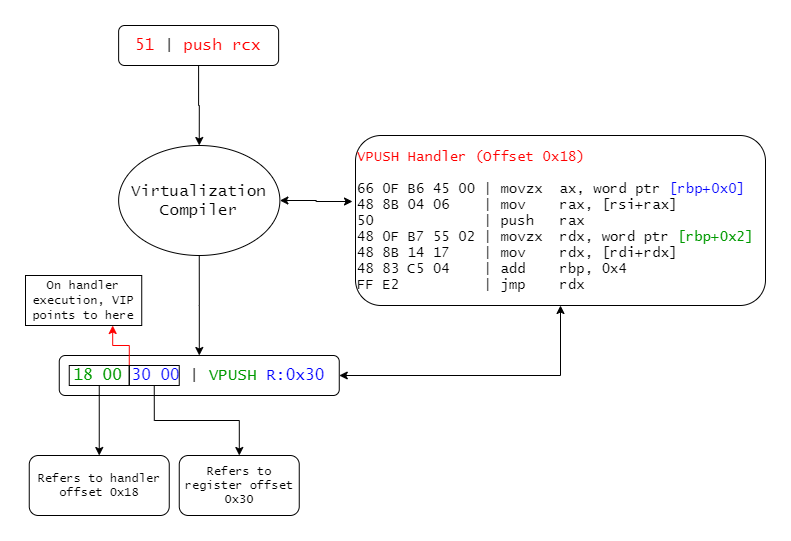

The diagram above was exported from draw.io. Its source (the exported page's mxGraphModel, read from the mxfile embedded in the PNG):
<mxGraphModel dx="2062" dy="1073" grid="1" gridSize="10" guides="1" tooltips="1" connect="1" arrows="1" fold="1" page="1" pageScale="1" pageWidth="827" pageHeight="1169" math="0" shadow="0">
  <root>
    <mxCell id="0" />
    <mxCell id="1" parent="0" />
    <mxCell id="JJPVoVPLvNl8r7z5UBEV-12" style="edgeStyle=orthogonalEdgeStyle;rounded=0;orthogonalLoop=1;jettySize=auto;html=1;entryX=0.5;entryY=0;entryDx=0;entryDy=0;fontFamily=Lucida Console;fontColor=#000000;" parent="1" source="JJPVoVPLvNl8r7z5UBEV-1" target="JJPVoVPLvNl8r7z5UBEV-11" edge="1">
      <mxGeometry relative="1" as="geometry" />
    </mxCell>
    <mxCell id="JJPVoVPLvNl8r7z5UBEV-1" value="&lt;font style=&quot;font-size: 16px&quot;&gt;&lt;font color=&quot;#ff0000&quot;&gt;51 &lt;/font&gt;| &lt;font color=&quot;#ff0000&quot;&gt;push rcx&lt;/font&gt;&lt;/font&gt;" style="rounded=1;whiteSpace=wrap;html=1;fontFamily=Lucida Console;" parent="1" vertex="1">
      <mxGeometry x="163.13" y="60" width="160" height="40" as="geometry" />
    </mxCell>
    <mxCell id="JJPVoVPLvNl8r7z5UBEV-20" style="edgeStyle=orthogonalEdgeStyle;rounded=0;orthogonalLoop=1;jettySize=auto;html=1;entryX=0.5;entryY=1;entryDx=0;entryDy=0;startArrow=classic;startFill=1;fontFamily=Lucida Console;fontColor=#000000;" parent="1" source="JJPVoVPLvNl8r7z5UBEV-2" target="JJPVoVPLvNl8r7z5UBEV-18" edge="1">
      <mxGeometry relative="1" as="geometry" />
    </mxCell>
    <mxCell id="JJPVoVPLvNl8r7z5UBEV-2" value="&lt;font style=&quot;font-size: 16px&quot;&gt;&lt;font color=&quot;#009900&quot;&gt;18 00&lt;/font&gt;&lt;font color=&quot;#ff0000&quot;&gt; &lt;/font&gt;&lt;font color=&quot;#0000ff&quot;&gt;30 00&lt;/font&gt; | &lt;font color=&quot;#009900&quot;&gt;VPUSH&lt;/font&gt; &lt;font color=&quot;#0000ff&quot;&gt;R:0x30&lt;/font&gt;&lt;/font&gt;" style="rounded=1;whiteSpace=wrap;html=1;fontFamily=Lucida Console;" parent="1" vertex="1">
      <mxGeometry x="103.76" y="390" width="280" height="40" as="geometry" />
    </mxCell>
    <mxCell id="JJPVoVPLvNl8r7z5UBEV-5" value="" style="edgeStyle=orthogonalEdgeStyle;rounded=0;orthogonalLoop=1;jettySize=auto;html=1;fontFamily=Lucida Console;fontColor=none;" parent="1" source="JJPVoVPLvNl8r7z5UBEV-3" target="JJPVoVPLvNl8r7z5UBEV-4" edge="1">
      <mxGeometry relative="1" as="geometry" />
    </mxCell>
    <mxCell id="JJPVoVPLvNl8r7z5UBEV-3" value="" style="rounded=0;whiteSpace=wrap;html=1;fontFamily=Lucida Console;fontColor=#000000;fillColor=none;" parent="1" vertex="1">
      <mxGeometry x="113.75" y="400" width="60" height="20" as="geometry" />
    </mxCell>
    <mxCell id="JJPVoVPLvNl8r7z5UBEV-4" value="Refers to handler offset 0x18" style="rounded=1;whiteSpace=wrap;html=1;fontFamily=Lucida Console;fontColor=#000000;fillColor=none;" parent="1" vertex="1">
      <mxGeometry x="73.75" y="490" width="140" height="60" as="geometry" />
    </mxCell>
    <mxCell id="JJPVoVPLvNl8r7z5UBEV-9" style="edgeStyle=orthogonalEdgeStyle;rounded=0;orthogonalLoop=1;jettySize=auto;html=1;exitX=0.5;exitY=1;exitDx=0;exitDy=0;fontFamily=Lucida Console;fontColor=#000000;" parent="1" source="JJPVoVPLvNl8r7z5UBEV-6" target="JJPVoVPLvNl8r7z5UBEV-10" edge="1">
      <mxGeometry relative="1" as="geometry">
        <mxPoint x="283.75" y="490" as="targetPoint" />
      </mxGeometry>
    </mxCell>
    <mxCell id="90HgM-ViDVZ5H4mGywm3-5" style="edgeStyle=orthogonalEdgeStyle;rounded=0;orthogonalLoop=1;jettySize=auto;html=1;exitX=0;exitY=0;exitDx=0;exitDy=0;strokeColor=#FF0000;entryX=0.75;entryY=1;entryDx=0;entryDy=0;" parent="1" source="JJPVoVPLvNl8r7z5UBEV-6" target="90HgM-ViDVZ5H4mGywm3-6" edge="1">
      <mxGeometry relative="1" as="geometry">
        <mxPoint x="174" y="360" as="targetPoint" />
      </mxGeometry>
    </mxCell>
    <mxCell id="JJPVoVPLvNl8r7z5UBEV-6" value="" style="rounded=0;whiteSpace=wrap;html=1;fontFamily=Lucida Console;fontColor=#000000;fillColor=none;fontStyle=1" parent="1" vertex="1">
      <mxGeometry x="173.75" y="400" width="50" height="20" as="geometry" />
    </mxCell>
    <mxCell id="JJPVoVPLvNl8r7z5UBEV-10" value="Refers to register offset 0x30" style="rounded=1;whiteSpace=wrap;html=1;fillColor=none;fontFamily=Lucida Console;fontColor=#000000;" parent="1" vertex="1">
      <mxGeometry x="223.75" y="490" width="120" height="60" as="geometry" />
    </mxCell>
    <mxCell id="JJPVoVPLvNl8r7z5UBEV-16" style="edgeStyle=orthogonalEdgeStyle;rounded=0;orthogonalLoop=1;jettySize=auto;html=1;fontFamily=Lucida Console;fontColor=#000000;" parent="1" source="JJPVoVPLvNl8r7z5UBEV-11" target="JJPVoVPLvNl8r7z5UBEV-2" edge="1">
      <mxGeometry relative="1" as="geometry" />
    </mxCell>
    <mxCell id="JJPVoVPLvNl8r7z5UBEV-19" style="edgeStyle=orthogonalEdgeStyle;rounded=0;orthogonalLoop=1;jettySize=auto;html=1;fontFamily=Lucida Console;fontColor=#000000;startArrow=classic;startFill=1;" parent="1" source="JJPVoVPLvNl8r7z5UBEV-11" edge="1">
      <mxGeometry relative="1" as="geometry">
        <mxPoint x="397" y="236" as="targetPoint" />
      </mxGeometry>
    </mxCell>
    <mxCell id="JJPVoVPLvNl8r7z5UBEV-11" value="&lt;font style=&quot;font-size: 16px&quot;&gt;Virtualization Compiler&lt;/font&gt;" style="ellipse;whiteSpace=wrap;html=1;fillColor=none;fontFamily=Lucida Console;fontColor=#000000;" parent="1" vertex="1">
      <mxGeometry x="163.13" y="180" width="161.25" height="110" as="geometry" />
    </mxCell>
    <mxCell id="JJPVoVPLvNl8r7z5UBEV-18" value="&lt;div style=&quot;font-size: 14px&quot;&gt;&lt;font style=&quot;font-size: 14px&quot; color=&quot;#ff0000&quot;&gt;VPUSH Handler (Offset 0x18)&lt;/font&gt;&lt;/div&gt;&lt;div style=&quot;font-size: 14px&quot;&gt;&lt;font style=&quot;font-size: 14px&quot;&gt;&lt;br&gt;&lt;/font&gt;&lt;/div&gt;&lt;div style=&quot;font-size: 14px&quot;&gt;&lt;font style=&quot;font-size: 14px&quot;&gt;66 0F B6 45 00 | movzx&amp;nbsp; ax, word ptr&amp;nbsp;&lt;font color=&quot;#0000ff&quot;&gt;[rbp+0x0]&lt;/font&gt;&lt;/font&gt;&lt;/div&gt;&lt;div style=&quot;font-size: 14px&quot;&gt;&lt;font style=&quot;font-size: 14px&quot;&gt;48 8B 04 06&amp;nbsp; &amp;nbsp; | mov&amp;nbsp; &amp;nbsp; rax, [rsi+rax]&lt;/font&gt;&lt;/div&gt;&lt;div style=&quot;font-size: 14px&quot;&gt;&lt;font style=&quot;font-size: 14px&quot;&gt;50&amp;nbsp; &amp;nbsp; &amp;nbsp; &amp;nbsp; &amp;nbsp; &amp;nbsp; &amp;nbsp;| push&amp;nbsp; &amp;nbsp;rax&lt;/font&gt;&lt;/div&gt;&lt;div style=&quot;font-size: 14px&quot;&gt;&lt;font style=&quot;font-size: 14px&quot;&gt;48 0F B7 55 02 | movzx&amp;nbsp; rdx, word ptr &lt;font color=&quot;#009900&quot;&gt;[rbp+0x2]&lt;/font&gt;&lt;/font&gt;&lt;/div&gt;&lt;div style=&quot;font-size: 14px&quot;&gt;&lt;font style=&quot;font-size: 14px&quot;&gt;48 8B 14 17&amp;nbsp; &amp;nbsp; | mov&amp;nbsp; &amp;nbsp; rdx, [rdi+rdx]&lt;/font&gt;&lt;/div&gt;&lt;div style=&quot;font-size: 14px&quot;&gt;&lt;font style=&quot;font-size: 14px&quot;&gt;48 83 C5 04&amp;nbsp; &amp;nbsp; | add&amp;nbsp; &amp;nbsp; rbp, 0x4&lt;/font&gt;&lt;/div&gt;&lt;div style=&quot;font-size: 14px&quot;&gt;&lt;font style=&quot;font-size: 14px&quot;&gt;FF E2&amp;nbsp; &amp;nbsp; &amp;nbsp; &amp;nbsp; &amp;nbsp; | jmp&amp;nbsp; &amp;nbsp; rdx&lt;/font&gt;&lt;/div&gt;" style="rounded=1;whiteSpace=wrap;html=1;fillColor=none;fontFamily=Lucida Console;fontColor=#000000;align=left;" parent="1" vertex="1">
      <mxGeometry x="400" y="170" width="410" height="170" as="geometry" />
    </mxCell>
    <mxCell id="90HgM-ViDVZ5H4mGywm3-6" value="&lt;font face=&quot;Lucida Console&quot;&gt;On handler execution, VIP points to here&lt;/font&gt;" style="rounded=0;whiteSpace=wrap;html=1;" parent="1" vertex="1">
      <mxGeometry x="70.00000000000001" y="310" width="116.24" height="50" as="geometry" />
    </mxCell>
  </root>
</mxGraphModel>